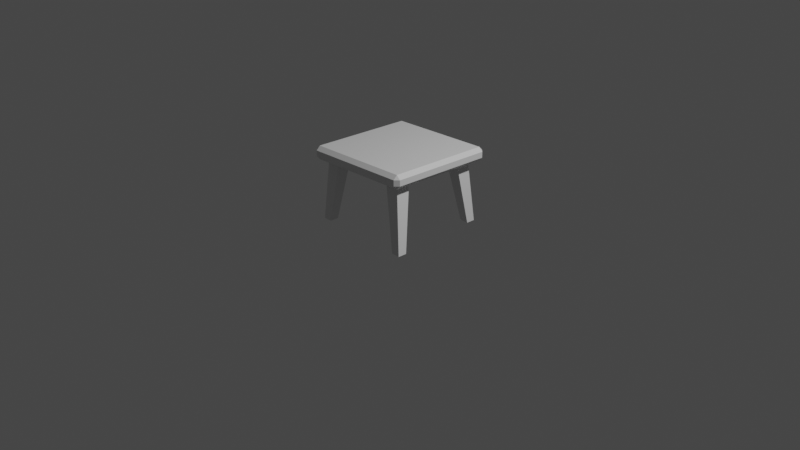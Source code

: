 # Source: SOLO.blend  (saved by Blender 3.4.6; exported with 4.5.12 LTS)
import bpy
from mathutils import Matrix  # noqa: F401  (used for matrix-valued properties, if any)

bpy.ops.wm.read_factory_settings(use_empty=True)
scene = bpy.context.scene
scene.name = 'Scene'

# ---- collections
col_collection = bpy.data.collections.new('Collection'); scene.collection.children.link(col_collection)

# ---- materials (node trees are filled in below, after node groups)
mat_material = bpy.data.materials.new('Material')
mat_material.alpha_threshold = 0.0
mat_material.use_transparent_shadow = False
mat_material.roughness = 0.5
mat_material.line_color = (0.0, 0.0, 0.0, 1.0)

# ---- material node trees
mat_material.use_nodes = True; mat_material.node_tree.nodes.clear()
_N = mat_material.node_tree.nodes; _L = mat_material.node_tree.links
n0 = _N.new('ShaderNodeOutputMaterial'); n0.name = 'Material Output'; n0.location = (300, 300)
n1 = _N.new('ShaderNodeBsdfPrincipled'); n1.name = 'Principled BSDF'; n1.location = (10, 300)
n1.distribution = 'GGX'
n1.subsurface_method = 'RANDOM_WALK_SKIN'
n1.inputs[3].default_value = 1.45
n1.inputs[27].default_value = (0.0, 0.0, 0.0, 1.0)
n1.inputs[28].default_value = 1.0
_L.new(n1.outputs[0], n0.inputs[0])
n0.is_active_output = True

# ---- world
world_world = bpy.data.worlds.new('World'); scene.world = world_world
world_world.use_nodes = True; world_world.node_tree.nodes.clear()
_N = world_world.node_tree.nodes; _L = world_world.node_tree.links
n0 = _N.new('ShaderNodeOutputWorld'); n0.name = 'World Output'; n0.location = (300, 300)
n1 = _N.new('ShaderNodeBackground'); n1.name = 'Background'; n1.location = (10, 300)
n1.inputs[0].default_value = (0.05088, 0.05088, 0.05088, 1.0)
_L.new(n1.outputs[0], n0.inputs[0])
n0.is_active_output = True
world_world.color = (0.05088, 0.05088, 0.05088)
world_world.use_sun_shadow = False
world_world.sun_shadow_jitter_overblur = 0.0

# ---- cameras
cam_camera = bpy.data.cameras.new('Camera')
cam_camera.clip_end = 100.0
cam_camera.ortho_scale = 7.314

# ---- lights
light_light = bpy.data.lights.new('Light', 'POINT')
light_light.transmission_factor = 0.0
light_light.energy = 1000.0
light_light.shadow_soft_size = 0.1
light_light.shadow_maximum_resolution = 0.006
light_light.use_absolute_resolution = True

# ---- meshes
me_cube = bpy.data.meshes.new('Cube')
me_cube.from_pydata([(0.5535, 0.5947, 0.03092), (0.5535, 0.5535, 0.07209), (0.5947, 0.5535, 0.03092), (0.5535, 0.5535, -0.07209), (0.5535, 0.5947, -0.03092), (0.5947, 0.5535, -0.03092), (0.5947, -0.5535, 0.03092), (0.5535, -0.5535, 0.07209), (0.5535, -0.5947, 0.03092), (0.5947, -0.5535, -0.03092), (0.5535, -0.5947, -0.03092), (0.5535, -0.5535, -0.07209), (-0.5535, 0.5947, 0.03092), (-0.5947, 0.5535, 0.03092), (-0.5535, 0.5535, 0.07209), (-0.5947, 0.5535, -0.03092), (-0.5535, 0.5947, -0.03092), (-0.5535, 0.5535, -0.07209), (-0.5947, -0.5535, 0.03092), (-0.5535, -0.5947, 0.03092), (-0.5535, -0.5535, 0.07209), (-0.5535, -0.5535, -0.07209), (-0.5535, -0.5947, -0.03092), (-0.5947, -0.5535, -0.03092)], [], [(17, 3, 11, 21), (23, 18, 13, 15), (10, 8, 19, 22), (1, 14, 20, 7), (5, 2, 6, 9), (0, 1, 2), (3, 4, 5), (6, 7, 8), (9, 10, 11), (12, 13, 14), (15, 16, 17), (18, 19, 20), (21, 22, 23), (17, 21, 23, 15), (3, 17, 16, 4), (2, 5, 4, 0), (22, 19, 18, 23), (8, 10, 9, 6), (12, 16, 15, 13), (7, 20, 19, 8), (1, 7, 6, 2), (21, 11, 10, 22), (20, 14, 13, 18), (14, 1, 0, 12), (11, 3, 5, 9), (16, 12, 0, 4)])
_uv = me_cube.uv_layers.new(name='UVMap')
_uv.uv.foreach_set('vector', [0.1337, 0.5087, 0.3663, 0.5087, 0.3663, 0.7413, 0.1337, 0.7413, 0.4464, 0.008653, 0.5536, 0.008653, 0.5536, 0.2413, 0.4464, 0.2413, 0.4464, 0.7587, 0.5536, 0.7587, 0.5536, 0.9913, 0.4464, 0.9913, 0.6337, 0.5087, 0.8663, 0.5087, 0.8663, 0.7413, 0.6337, 0.7413, 0.4464, 0.5087, 0.5536, 0.5087, 0.5536, 0.7413, 0.4464, 0.7413, 0.5536, 0.4913, 0.625, 0.4913, 0.5536, 0.5, 0.3663, 0.5087, 0.3663, 0.5, 0.375, 0.5087, 0.5536, 0.75, 0.625, 0.7587, 0.5536, 0.7587, 0.375, 0.7413, 0.3663, 0.75, 0.3663, 0.7413, 0.5536, 0.25, 0.5536, 0.2413, 0.625, 0.2413, 0.125, 0.5087, 0.1337, 0.5, 0.1337, 0.5087, 0.5536, 0.008653, 0.5536, 0.0, 0.625, 0.008653, 0.1337, 0.7413, 0.1337, 0.75, 0.125, 0.7413, 0.1337, 0.5087, 0.1337, 0.7413, 0.125, 0.7413, 0.125, 0.5087, 0.3663, 0.5087, 0.1337, 0.5087, 0.1337, 0.5, 0.3663, 0.5, 0.5536, 0.5087, 0.4464, 0.5087, 0.4464, 0.4913, 0.5536, 0.4913, 0.4464, 0.0, 0.5536, 0.0, 0.5536, 0.008653, 0.4464, 0.008653, 0.5536, 0.7587, 0.4464, 0.7587, 0.4464, 0.7413, 0.5536, 0.7413, 0.5536, 0.2587, 0.4464, 0.2587, 0.4464, 0.2413, 0.5536, 0.2413, 0.625, 0.7587, 0.625, 0.9913, 0.5536, 0.9913, 0.5536, 0.7587, 0.6337, 0.5087, 0.6337, 0.7413, 0.5536, 0.7413, 0.5536, 0.5087, 0.1337, 0.7413, 0.3663, 0.7413, 0.3663, 0.75, 0.1337, 0.75, 0.625, 0.008653, 0.625, 0.2413, 0.5536, 0.2413, 0.5536, 0.008653, 0.625, 0.2587, 0.625, 0.4913, 0.5536, 0.4913, 0.5536, 0.2587, 0.3663, 0.7413, 0.3663, 0.5087, 0.4464, 0.5087, 0.4464, 0.7413, 0.4464, 0.2587, 0.5536, 0.2587, 0.5536, 0.4913, 0.4464, 0.4913])
me_cube.materials.append(mat_material)
me_cube.use_mirror_vertex_groups = False
me_cube.update()
me_cube_001 = bpy.data.meshes.new('Cube.001')
me_cube_001.from_pydata([(0.8294, 0.3369, -17.36), (-0.8551, -0.9968, -8.638), (0.8294, 1.572, -17.36), (-0.8551, 1.003, -8.638), (2.065, 0.3369, -17.36), (1.145, -0.9968, -8.638), (2.065, 1.572, -17.36), (1.145, 1.003, -8.638)], [], [(0, 1, 3, 2), (2, 3, 7, 6), (6, 7, 5, 4), (4, 5, 1, 0), (2, 6, 4, 0), (7, 3, 1, 5)])
_uv = me_cube_001.uv_layers.new(name='UVMap')
_uv.uv.foreach_set('vector', [0.375, 0.0, 0.625, 0.0, 0.625, 0.25, 0.375, 0.25, 0.375, 0.25, 0.625, 0.25, 0.625, 0.5, 0.375, 0.5, 0.375, 0.5, 0.625, 0.5, 0.625, 0.75, 0.375, 0.75, 0.375, 0.75, 0.625, 0.75, 0.625, 1.0, 0.375, 1.0, 0.125, 0.5, 0.375, 0.5, 0.375, 0.75, 0.125, 0.75, 0.625, 0.5, 0.875, 0.5, 0.875, 0.75, 0.625, 0.75])
me_cube_001.update()
me_cube_002 = bpy.data.meshes.new('Cube.002')
me_cube_002.from_pydata([(-1.648, 0.4502, -17.36), (-0.8551, -0.9968, -8.638), (-1.648, 1.686, -17.36), (-0.8551, 1.003, -8.638), (-0.4124, 0.4502, -17.36), (1.145, -0.9968, -8.638), (-0.4124, 1.686, -17.36), (1.145, 1.003, -8.638)], [], [(0, 1, 3, 2), (2, 3, 7, 6), (6, 7, 5, 4), (4, 5, 1, 0), (2, 6, 4, 0), (7, 3, 1, 5)])
_uv = me_cube_002.uv_layers.new(name='UVMap')
_uv.uv.foreach_set('vector', [0.375, 0.0, 0.625, 0.0, 0.625, 0.25, 0.375, 0.25, 0.375, 0.25, 0.625, 0.25, 0.625, 0.5, 0.375, 0.5, 0.375, 0.5, 0.625, 0.5, 0.625, 0.75, 0.375, 0.75, 0.375, 0.75, 0.625, 0.75, 0.625, 1.0, 0.375, 1.0, 0.125, 0.5, 0.375, 0.5, 0.375, 0.75, 0.125, 0.75, 0.625, 0.5, 0.875, 0.5, 0.875, 0.75, 0.625, 0.75])
me_cube_002.update()
me_cube_003 = bpy.data.meshes.new('Cube.003')
me_cube_003.from_pydata([(-1.05, -1.928, -17.36), (-0.8551, -0.9968, -8.638), (-1.05, -0.6921, -17.36), (-0.8551, 1.003, -8.638), (0.1852, -1.928, -17.36), (1.145, -0.9968, -8.638), (0.1852, -0.6921, -17.36), (1.145, 1.003, -8.638)], [], [(0, 1, 3, 2), (2, 3, 7, 6), (6, 7, 5, 4), (4, 5, 1, 0), (2, 6, 4, 0), (7, 3, 1, 5)])
_uv = me_cube_003.uv_layers.new(name='UVMap')
_uv.uv.foreach_set('vector', [0.375, 0.0, 0.625, 0.0, 0.625, 0.25, 0.375, 0.25, 0.375, 0.25, 0.625, 0.25, 0.625, 0.5, 0.375, 0.5, 0.375, 0.5, 0.625, 0.5, 0.625, 0.75, 0.375, 0.75, 0.375, 0.75, 0.625, 0.75, 0.625, 1.0, 0.375, 1.0, 0.125, 0.5, 0.375, 0.5, 0.375, 0.75, 0.125, 0.75, 0.625, 0.5, 0.875, 0.5, 0.875, 0.75, 0.625, 0.75])
me_cube_003.update()
me_cube_004 = bpy.data.meshes.new('Cube.004')
me_cube_004.from_pydata([(1.514, -2.165, -17.36), (-0.8551, -0.9968, -8.638), (1.514, -0.9294, -17.36), (-0.8551, 1.003, -8.638), (2.749, -2.165, -17.36), (1.145, -0.9968, -8.638), (2.749, -0.9294, -17.36), (1.145, 1.003, -8.638)], [], [(0, 1, 3, 2), (2, 3, 7, 6), (6, 7, 5, 4), (4, 5, 1, 0), (2, 6, 4, 0), (7, 3, 1, 5)])
_uv = me_cube_004.uv_layers.new(name='UVMap')
_uv.uv.foreach_set('vector', [0.375, 0.0, 0.625, 0.0, 0.625, 0.25, 0.375, 0.25, 0.375, 0.25, 0.625, 0.25, 0.625, 0.5, 0.375, 0.5, 0.375, 0.5, 0.625, 0.5, 0.625, 0.75, 0.375, 0.75, 0.375, 0.75, 0.625, 0.75, 0.625, 1.0, 0.375, 1.0, 0.125, 0.5, 0.375, 0.5, 0.375, 0.75, 0.125, 0.75, 0.625, 0.5, 0.875, 0.5, 0.875, 0.75, 0.625, 0.75])
me_cube_004.update()

# ---- objects
ob_cube = bpy.data.objects.new('Cube', me_cube)
ob_light = bpy.data.objects.new('Light', light_light)
ob_camera = bpy.data.objects.new('Camera', cam_camera)
ob_cube_001 = bpy.data.objects.new('Cube.001', me_cube_001)
ob_cube_002 = bpy.data.objects.new('Cube.002', me_cube_002)
ob_cube_003 = bpy.data.objects.new('Cube.003', me_cube_003)
ob_cube_004 = bpy.data.objects.new('Cube.004', me_cube_004)

# ---- transforms, parenting, visibility, modifiers, constraints
ob_cube.location = (0.003548, -2.483e-08, 0.7204)
ob_cube.rotation_euler = (-0.03068, -0.03543, 0.001087)
ob_cube.lock_rotations_4d = False
ob_cube.empty_display_type = 'ARROWS'
ob_cube.lineart.crease_threshold = 0.0
ob_light.location = (4.076, 1.005, 5.904)
ob_light.rotation_euler = (0.6503, 0.05522, 1.866)
ob_light.lock_rotations_4d = False
ob_light.empty_display_type = 'ARROWS'
ob_light.color = (0.0, 0.0, 0.0, 0.0)
ob_light.lineart.crease_threshold = 0.0
ob_camera.location = (7.359, -6.926, 4.958)
ob_camera.rotation_euler = (1.109, 0.0, 0.8149)
ob_camera.lock_rotations_4d = False
ob_camera.empty_display_type = 'ARROWS'
ob_camera.color = (0.0, 0.0, 0.0, 0.0)
ob_camera.display_type = 'WIRE'
ob_camera.lineart.crease_threshold = 0.0
ob_cube_001.location = (0.3988, 0.3925, 1.324)
ob_cube_001.rotation_euler = (0.0, -0.0, -0.02198)
ob_cube_001.scale = (0.07547, 0.07547, 0.07547)
ob_cube_002.location = (-0.4273, 0.3956, 1.324)
ob_cube_002.rotation_euler = (0.0, -0.0, -0.02198)
ob_cube_002.scale = (0.07547, 0.07547, 0.07547)
ob_cube_003.location = (-0.4273, -0.4083, 1.324)
ob_cube_003.rotation_euler = (0.0, -0.0, -0.02198)
ob_cube_003.scale = (0.07547, 0.07547, 0.07547)
ob_cube_004.location = (0.4115, -0.4178, 1.324)
ob_cube_004.rotation_euler = (0.0, -0.0, -0.02198)
ob_cube_004.scale = (0.07547, 0.07547, 0.07547)

# ---- collection membership
col_collection.objects.link(ob_cube)
col_collection.objects.link(ob_light)
col_collection.objects.link(ob_camera)
col_collection.objects.link(ob_cube_001)
col_collection.objects.link(ob_cube_002)
col_collection.objects.link(ob_cube_003)
col_collection.objects.link(ob_cube_004)

# ---- scene / render settings (as saved in the file)
scene.camera = ob_camera
scene.frame_start = 1; scene.frame_end = 250; scene.frame_set(1)
scene.render.engine = 'BLENDER_EEVEE_NEXT'
scene.cycles.sampling_pattern = 'TABULATED_SOBOL'
scene.cycles.use_light_tree = False
scene.view_settings.view_transform = 'Filmic'
bpy.context.view_layer.update()
